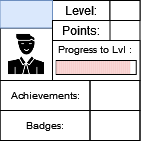

The diagram above was exported from draw.io. Its source (the exported page's mxGraphModel, read from the mxfile embedded in the PNG):
<mxGraphModel dx="53" dy="29" grid="1" gridSize="10" guides="1" tooltips="1" connect="1" arrows="1" fold="1" page="1" pageScale="1" pageWidth="827" pageHeight="1169" math="0" shadow="0">
  <root>
    <mxCell id="0" />
    <mxCell id="1" parent="0" />
    <mxCell id="3fvsm0NUnewVFNn8HCuP-1" value="" style="rounded=0;whiteSpace=wrap;html=1;" parent="1" vertex="1">
      <mxGeometry x="336.5" y="165" width="140" height="140" as="geometry" />
    </mxCell>
    <mxCell id="3fvsm0NUnewVFNn8HCuP-2" value="" style="rounded=0;whiteSpace=wrap;html=1;strokeColor=default;fontSize=10;" parent="1" vertex="1">
      <mxGeometry x="389" y="205" width="87.5" height="40" as="geometry" />
    </mxCell>
    <mxCell id="3fvsm0NUnewVFNn8HCuP-3" value="Level:" style="text;html=1;strokeColor=default;fillColor=none;align=center;verticalAlign=middle;whiteSpace=wrap;rounded=0;" parent="1" vertex="1">
      <mxGeometry x="389" y="165" width="57.5" height="20" as="geometry" />
    </mxCell>
    <mxCell id="3fvsm0NUnewVFNn8HCuP-4" value="" style="rounded=0;whiteSpace=wrap;html=1;strokeColor=default;fontSize=10;" parent="1" vertex="1">
      <mxGeometry x="392.75" y="225" width="80" height="14" as="geometry" />
    </mxCell>
    <mxCell id="3fvsm0NUnewVFNn8HCuP-6" value="Progress to Lvl :" style="text;html=1;strokeColor=none;fillColor=none;align=center;verticalAlign=middle;whiteSpace=wrap;rounded=0;fontSize=10;" parent="1" vertex="1">
      <mxGeometry x="389" y="199" width="85" height="30" as="geometry" />
    </mxCell>
    <mxCell id="3fvsm0NUnewVFNn8HCuP-7" value="" style="shape=image;html=1;verticalAlign=top;verticalLabelPosition=bottom;labelBackgroundColor=#ffffff;imageAspect=0;aspect=fixed;image=https://cdn0.iconfinder.com/data/icons/analytic-investment-and-balanced-scorecard/512/9Man_user_Student_Teacher_Avatar-128.png;strokeColor=default;fontSize=10;imageBorder=default;" parent="1" vertex="1">
      <mxGeometry x="336.5" y="192.5" width="52.5" height="52.5" as="geometry" />
    </mxCell>
    <mxCell id="3fvsm0NUnewVFNn8HCuP-8" value="" style="text;html=1;strokeColor=#6c8ebf;fillColor=#dae8fc;align=center;verticalAlign=middle;whiteSpace=wrap;rounded=0;fontSize=10;" parent="1" vertex="1">
      <mxGeometry x="336.5" y="165" width="52.5" height="27.5" as="geometry" />
    </mxCell>
    <mxCell id="3fvsm0NUnewVFNn8HCuP-9" value="Achievements:" style="text;html=1;strokeColor=default;fillColor=none;align=center;verticalAlign=middle;whiteSpace=wrap;rounded=0;fontSize=10;" parent="1" vertex="1">
      <mxGeometry x="336.5" y="245" width="90" height="30" as="geometry" />
    </mxCell>
    <mxCell id="3fvsm0NUnewVFNn8HCuP-10" value="Badges:" style="text;html=1;strokeColor=default;fillColor=none;align=center;verticalAlign=middle;whiteSpace=wrap;rounded=0;fontSize=10;" parent="1" vertex="1">
      <mxGeometry x="336.5" y="275" width="90" height="30" as="geometry" />
    </mxCell>
    <mxCell id="3fvsm0NUnewVFNn8HCuP-11" value="" style="text;html=1;strokeColor=default;fillColor=none;align=center;verticalAlign=middle;whiteSpace=wrap;rounded=0;fontSize=10;" parent="1" vertex="1">
      <mxGeometry x="426.5" y="245" width="50" height="30" as="geometry" />
    </mxCell>
    <mxCell id="3fvsm0NUnewVFNn8HCuP-12" value="" style="text;html=1;strokeColor=default;fillColor=none;align=center;verticalAlign=middle;whiteSpace=wrap;rounded=0;fontSize=10;" parent="1" vertex="1">
      <mxGeometry x="426.5" y="275" width="50" height="30" as="geometry" />
    </mxCell>
    <mxCell id="3fvsm0NUnewVFNn8HCuP-13" value="" style="rounded=0;whiteSpace=wrap;html=1;strokeColor=default;fontSize=10;" parent="1" vertex="1">
      <mxGeometry x="446.5" y="165" width="30" height="20" as="geometry" />
    </mxCell>
    <mxCell id="3fvsm0NUnewVFNn8HCuP-14" value="Points:" style="text;html=1;strokeColor=default;fillColor=none;align=center;verticalAlign=middle;whiteSpace=wrap;rounded=0;" parent="1" vertex="1">
      <mxGeometry x="389" y="185" width="57.5" height="20" as="geometry" />
    </mxCell>
    <mxCell id="E3l2862HQmyRlfRFLfaY-22" value="" style="rounded=0;whiteSpace=wrap;html=1;strokeColor=none;fontSize=10;fillColor=#f8cecc;" vertex="1" parent="1">
      <mxGeometry x="392.7499999999997" y="225.5" width="2" height="13" as="geometry" />
    </mxCell>
    <mxCell id="E3l2862HQmyRlfRFLfaY-23" value="" style="rounded=0;whiteSpace=wrap;html=1;strokeColor=none;fontSize=10;fillColor=#f8cecc;" vertex="1" parent="1">
      <mxGeometry x="394.7499999999997" y="225.5" width="2" height="13" as="geometry" />
    </mxCell>
    <mxCell id="E3l2862HQmyRlfRFLfaY-24" value="" style="rounded=0;whiteSpace=wrap;html=1;strokeColor=none;fontSize=10;fillColor=#f8cecc;" vertex="1" parent="1">
      <mxGeometry x="396.7499999999997" y="225.5" width="2" height="13" as="geometry" />
    </mxCell>
    <mxCell id="E3l2862HQmyRlfRFLfaY-25" value="" style="rounded=0;whiteSpace=wrap;html=1;strokeColor=none;fontSize=10;fillColor=#f8cecc;" vertex="1" parent="1">
      <mxGeometry x="398.7499999999997" y="225.5" width="2" height="13" as="geometry" />
    </mxCell>
    <mxCell id="E3l2862HQmyRlfRFLfaY-26" value="" style="rounded=0;whiteSpace=wrap;html=1;strokeColor=none;fontSize=10;fillColor=#f8cecc;" vertex="1" parent="1">
      <mxGeometry x="400.7499999999997" y="225.5" width="2" height="13" as="geometry" />
    </mxCell>
    <mxCell id="E3l2862HQmyRlfRFLfaY-27" value="" style="rounded=0;whiteSpace=wrap;html=1;strokeColor=none;fontSize=10;fillColor=#f8cecc;" vertex="1" parent="1">
      <mxGeometry x="402.7499999999997" y="225.5" width="2" height="13" as="geometry" />
    </mxCell>
    <mxCell id="E3l2862HQmyRlfRFLfaY-28" value="" style="rounded=0;whiteSpace=wrap;html=1;strokeColor=none;fontSize=10;fillColor=#f8cecc;" vertex="1" parent="1">
      <mxGeometry x="404.7499999999997" y="225.5" width="2" height="13" as="geometry" />
    </mxCell>
    <mxCell id="E3l2862HQmyRlfRFLfaY-29" value="" style="rounded=0;whiteSpace=wrap;html=1;strokeColor=none;fontSize=10;fillColor=#f8cecc;" vertex="1" parent="1">
      <mxGeometry x="406.7499999999997" y="225.5" width="2" height="13" as="geometry" />
    </mxCell>
    <mxCell id="E3l2862HQmyRlfRFLfaY-30" value="" style="rounded=0;whiteSpace=wrap;html=1;strokeColor=none;fontSize=10;fillColor=#f8cecc;" vertex="1" parent="1">
      <mxGeometry x="408.7499999999997" y="225.5" width="2" height="13" as="geometry" />
    </mxCell>
    <mxCell id="E3l2862HQmyRlfRFLfaY-31" value="" style="rounded=0;whiteSpace=wrap;html=1;strokeColor=none;fontSize=10;fillColor=#f8cecc;" vertex="1" parent="1">
      <mxGeometry x="410.7499999999997" y="225.5" width="2" height="13" as="geometry" />
    </mxCell>
    <mxCell id="E3l2862HQmyRlfRFLfaY-32" value="" style="rounded=0;whiteSpace=wrap;html=1;strokeColor=none;fontSize=10;fillColor=#f8cecc;" vertex="1" parent="1">
      <mxGeometry x="412.7499999999997" y="225.5" width="2" height="13" as="geometry" />
    </mxCell>
    <mxCell id="E3l2862HQmyRlfRFLfaY-33" value="" style="rounded=0;whiteSpace=wrap;html=1;strokeColor=none;fontSize=10;fillColor=#f8cecc;" vertex="1" parent="1">
      <mxGeometry x="414.7499999999997" y="225.5" width="2" height="13" as="geometry" />
    </mxCell>
    <mxCell id="E3l2862HQmyRlfRFLfaY-34" value="" style="rounded=0;whiteSpace=wrap;html=1;strokeColor=none;fontSize=10;fillColor=#f8cecc;" vertex="1" parent="1">
      <mxGeometry x="416.7499999999997" y="225.5" width="2" height="13" as="geometry" />
    </mxCell>
    <mxCell id="E3l2862HQmyRlfRFLfaY-35" value="" style="rounded=0;whiteSpace=wrap;html=1;strokeColor=none;fontSize=10;fillColor=#f8cecc;" vertex="1" parent="1">
      <mxGeometry x="418.7499999999997" y="225.5" width="2" height="13" as="geometry" />
    </mxCell>
    <mxCell id="E3l2862HQmyRlfRFLfaY-36" value="" style="rounded=0;whiteSpace=wrap;html=1;strokeColor=none;fontSize=10;fillColor=#f8cecc;" vertex="1" parent="1">
      <mxGeometry x="420.7499999999997" y="225.5" width="2" height="13" as="geometry" />
    </mxCell>
    <mxCell id="E3l2862HQmyRlfRFLfaY-37" value="" style="rounded=0;whiteSpace=wrap;html=1;strokeColor=none;fontSize=10;fillColor=#f8cecc;" vertex="1" parent="1">
      <mxGeometry x="422.7499999999997" y="225.5" width="2" height="13" as="geometry" />
    </mxCell>
    <mxCell id="E3l2862HQmyRlfRFLfaY-38" value="" style="rounded=0;whiteSpace=wrap;html=1;strokeColor=none;fontSize=10;fillColor=#f8cecc;" vertex="1" parent="1">
      <mxGeometry x="424.7499999999997" y="225.5" width="2" height="13" as="geometry" />
    </mxCell>
    <mxCell id="E3l2862HQmyRlfRFLfaY-39" value="" style="rounded=0;whiteSpace=wrap;html=1;strokeColor=none;fontSize=10;fillColor=#f8cecc;" vertex="1" parent="1">
      <mxGeometry x="426.7499999999997" y="225.5" width="2" height="13" as="geometry" />
    </mxCell>
    <mxCell id="E3l2862HQmyRlfRFLfaY-40" value="" style="rounded=0;whiteSpace=wrap;html=1;strokeColor=none;fontSize=10;fillColor=#f8cecc;" vertex="1" parent="1">
      <mxGeometry x="428.7499999999997" y="225.5" width="2" height="13" as="geometry" />
    </mxCell>
    <mxCell id="E3l2862HQmyRlfRFLfaY-41" value="" style="rounded=0;whiteSpace=wrap;html=1;strokeColor=none;fontSize=10;fillColor=#f8cecc;" vertex="1" parent="1">
      <mxGeometry x="430.7499999999997" y="225.5" width="2" height="13" as="geometry" />
    </mxCell>
    <mxCell id="E3l2862HQmyRlfRFLfaY-42" value="" style="rounded=0;whiteSpace=wrap;html=1;strokeColor=none;fontSize=10;fillColor=#f8cecc;" vertex="1" parent="1">
      <mxGeometry x="432.7499999999997" y="225.5" width="2" height="13" as="geometry" />
    </mxCell>
    <mxCell id="E3l2862HQmyRlfRFLfaY-43" value="" style="rounded=0;whiteSpace=wrap;html=1;strokeColor=none;fontSize=10;fillColor=#f8cecc;" vertex="1" parent="1">
      <mxGeometry x="434.7499999999997" y="225.5" width="2" height="13" as="geometry" />
    </mxCell>
    <mxCell id="E3l2862HQmyRlfRFLfaY-44" value="" style="rounded=0;whiteSpace=wrap;html=1;strokeColor=none;fontSize=10;fillColor=#f8cecc;" vertex="1" parent="1">
      <mxGeometry x="436.7499999999997" y="225.5" width="2" height="13" as="geometry" />
    </mxCell>
    <mxCell id="E3l2862HQmyRlfRFLfaY-45" value="" style="rounded=0;whiteSpace=wrap;html=1;strokeColor=none;fontSize=10;fillColor=#f8cecc;" vertex="1" parent="1">
      <mxGeometry x="438.7499999999997" y="225.5" width="2" height="13" as="geometry" />
    </mxCell>
    <mxCell id="E3l2862HQmyRlfRFLfaY-46" value="" style="rounded=0;whiteSpace=wrap;html=1;strokeColor=none;fontSize=10;fillColor=#f8cecc;" vertex="1" parent="1">
      <mxGeometry x="440.7499999999997" y="225.5" width="2" height="13" as="geometry" />
    </mxCell>
    <mxCell id="E3l2862HQmyRlfRFLfaY-47" value="" style="rounded=0;whiteSpace=wrap;html=1;strokeColor=none;fontSize=10;fillColor=#f8cecc;" vertex="1" parent="1">
      <mxGeometry x="442.7499999999997" y="225.5" width="2" height="13" as="geometry" />
    </mxCell>
    <mxCell id="E3l2862HQmyRlfRFLfaY-48" value="" style="rounded=0;whiteSpace=wrap;html=1;strokeColor=none;fontSize=10;fillColor=#f8cecc;" vertex="1" parent="1">
      <mxGeometry x="444.7499999999997" y="225.5" width="2" height="13" as="geometry" />
    </mxCell>
    <mxCell id="E3l2862HQmyRlfRFLfaY-49" value="" style="rounded=0;whiteSpace=wrap;html=1;strokeColor=none;fontSize=10;fillColor=#f8cecc;" vertex="1" parent="1">
      <mxGeometry x="446.7499999999997" y="225.5" width="2" height="13" as="geometry" />
    </mxCell>
    <mxCell id="E3l2862HQmyRlfRFLfaY-50" value="" style="rounded=0;whiteSpace=wrap;html=1;strokeColor=none;fontSize=10;fillColor=#f8cecc;" vertex="1" parent="1">
      <mxGeometry x="448.7499999999997" y="225.5" width="2" height="13" as="geometry" />
    </mxCell>
    <mxCell id="E3l2862HQmyRlfRFLfaY-51" value="" style="rounded=0;whiteSpace=wrap;html=1;strokeColor=none;fontSize=10;fillColor=#f8cecc;" vertex="1" parent="1">
      <mxGeometry x="450.7499999999997" y="225.5" width="2" height="13" as="geometry" />
    </mxCell>
    <mxCell id="E3l2862HQmyRlfRFLfaY-52" value="" style="rounded=0;whiteSpace=wrap;html=1;strokeColor=none;fontSize=10;fillColor=#f8cecc;" vertex="1" parent="1">
      <mxGeometry x="452.7499999999997" y="225.5" width="2" height="13" as="geometry" />
    </mxCell>
    <mxCell id="E3l2862HQmyRlfRFLfaY-53" value="" style="rounded=0;whiteSpace=wrap;html=1;strokeColor=none;fontSize=10;fillColor=#f8cecc;" vertex="1" parent="1">
      <mxGeometry x="454.7499999999997" y="225.5" width="2" height="13" as="geometry" />
    </mxCell>
    <mxCell id="E3l2862HQmyRlfRFLfaY-54" value="" style="rounded=0;whiteSpace=wrap;html=1;strokeColor=none;fontSize=10;fillColor=#f8cecc;" vertex="1" parent="1">
      <mxGeometry x="456.7499999999997" y="225.5" width="2" height="13" as="geometry" />
    </mxCell>
    <mxCell id="E3l2862HQmyRlfRFLfaY-55" value="" style="rounded=0;whiteSpace=wrap;html=1;strokeColor=none;fontSize=10;fillColor=#f8cecc;" vertex="1" parent="1">
      <mxGeometry x="458.7499999999997" y="225.5" width="2" height="13" as="geometry" />
    </mxCell>
    <mxCell id="E3l2862HQmyRlfRFLfaY-56" value="" style="rounded=0;whiteSpace=wrap;html=1;strokeColor=none;fontSize=10;fillColor=#f8cecc;" vertex="1" parent="1">
      <mxGeometry x="460.7499999999997" y="225.5" width="2" height="13" as="geometry" />
    </mxCell>
    <mxCell id="E3l2862HQmyRlfRFLfaY-57" value="" style="rounded=0;whiteSpace=wrap;html=1;strokeColor=none;fontSize=10;fillColor=#f8cecc;" vertex="1" parent="1">
      <mxGeometry x="462.7499999999997" y="225.5" width="2" height="13" as="geometry" />
    </mxCell>
    <mxCell id="E3l2862HQmyRlfRFLfaY-58" value="" style="rounded=0;whiteSpace=wrap;html=1;strokeColor=none;fontSize=10;fillColor=#f8cecc;" vertex="1" parent="1">
      <mxGeometry x="464.7499999999997" y="225.5" width="2" height="13" as="geometry" />
    </mxCell>
  </root>
</mxGraphModel>